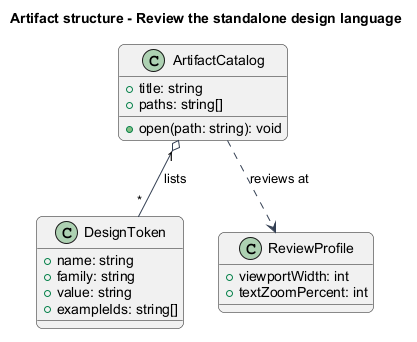

The diagram above was rendered by PlantUML. Its source (embedded in the PNG):
@startuml
skinparam backgroundColor #FFFFFF
skinparam shadowing false
skinparam roundcorner 12
skinparam defaultFontName Arial
skinparam ArrowColor #344054
skinparam rectangle {
  BorderColor #344054
  FontColor #101828
}
skinparam package {
  BorderColor #667085
  FontColor #101828
  BackgroundColor #F9FAFB
}
title Artifact structure - Review the standalone design language
class DesignToken {
  +name: string
  +family: string
  +value: string
  +exampleIds: string[]
}
class ArtifactCatalog {
  +title: string
  +paths: string[]
  +open(path: string): void
}
class ReviewProfile {
  +viewportWidth: int
  +textZoomPercent: int
}
ArtifactCatalog "1" o-- "*" DesignToken : lists
ArtifactCatalog ..> ReviewProfile : reviews at

@enduml